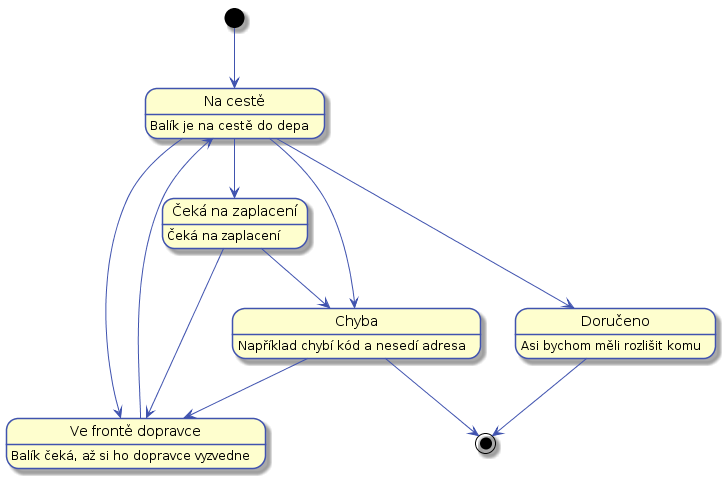

The diagram above was rendered by PlantUML. Its source (embedded in the PNG):
@startuml
hide empty description


skinparam state {
    BorderColor #4053AF
    ArrowColor #4053AF
    FontName Roboto
}

skinparam activityDiamond {
    BorderColor #4053AF
    ArrowColor #4053AF
    FontName Roboto
}

state "Na cestě" as naCeste
naCeste:Balík je na cestě do depa

state "Chyba" as chyba
chyba:Například chybí kód a nesedí adresa

state "Čeká na zaplacení" as cekaNaZaplaceni
cekaNaZaplaceni:Čeká na zaplacení

state "Ve frontě dopravce" as cekaNaDopravce
cekaNaDopravce:Balík čeká, až si ho dopravce vyzvedne

state "Doručeno" as doruceno
doruceno: Asi bychom měli rozlišit komu
  
[*] --> naCeste
naCeste --> doruceno
naCeste --> cekaNaDopravce
naCeste --> chyba
naCeste --> cekaNaZaplaceni

cekaNaZaplaceni --> cekaNaDopravce
cekaNaZaplaceni --> chyba
cekaNaDopravce --> naCeste
chyba --> cekaNaDopravce
chyba --> [*]
doruceno --> [*]
@enduml